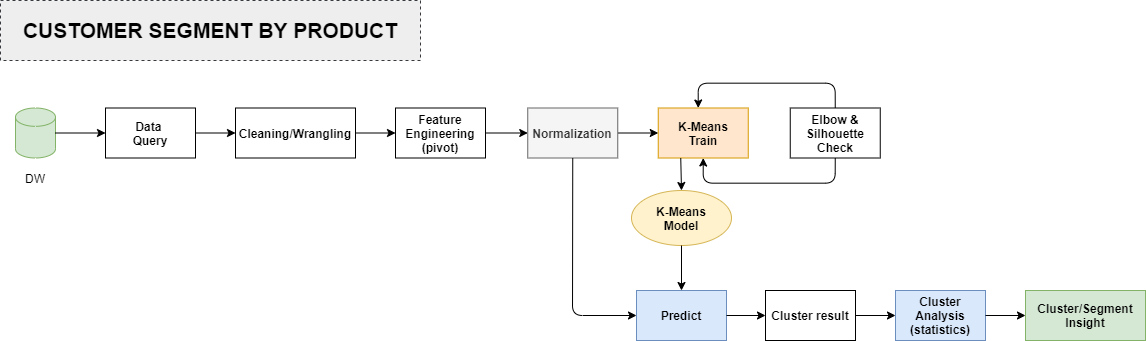

The diagram above was exported from draw.io. Its source (the exported page's mxGraphModel, read from the mxfile embedded in the PNG):
<mxGraphModel dx="4533" dy="3133" grid="1" gridSize="10" guides="1" tooltips="1" connect="1" arrows="1" fold="1" page="1" pageScale="1" pageWidth="850" pageHeight="1100" math="0" shadow="0">
  <root>
    <mxCell id="0" />
    <mxCell id="1" parent="0" />
    <mxCell id="2" value="" style="shape=cylinder3;whiteSpace=wrap;html=1;boundedLbl=1;backgroundOutline=1;size=9.166666666666671;fillColor=#d5e8d4;strokeColor=#82b366;" vertex="1" parent="1">
      <mxGeometry x="-1470" y="-1642.5" width="40" height="50" as="geometry" />
    </mxCell>
    <mxCell id="3" value="DW" style="text;html=1;strokeColor=none;fillColor=none;align=center;verticalAlign=middle;whiteSpace=wrap;rounded=0;" vertex="1" parent="1">
      <mxGeometry x="-1470" y="-1582.5" width="40" height="20" as="geometry" />
    </mxCell>
    <mxCell id="4" value="" style="edgeStyle=orthogonalEdgeStyle;rounded=0;orthogonalLoop=1;jettySize=auto;html=1;" edge="1" source="5" target="9" parent="1">
      <mxGeometry relative="1" as="geometry" />
    </mxCell>
    <mxCell id="5" value="Data &lt;br&gt;Query" style="rounded=0;whiteSpace=wrap;html=1;fontStyle=1;" vertex="1" parent="1">
      <mxGeometry x="-1380" y="-1642.5" width="90" height="50" as="geometry" />
    </mxCell>
    <mxCell id="6" value="" style="endArrow=classic;html=1;exitX=1;exitY=0.5;exitDx=0;exitDy=0;exitPerimeter=0;" edge="1" source="2" parent="1">
      <mxGeometry width="50" height="50" relative="1" as="geometry">
        <mxPoint x="-1020" y="-1562.5" as="sourcePoint" />
        <mxPoint x="-1380" y="-1617.5" as="targetPoint" />
      </mxGeometry>
    </mxCell>
    <mxCell id="7" value="&lt;b style=&quot;font-size: 21px;&quot;&gt;CUSTOMER SEGMENT BY PRODUCT&lt;/b&gt;" style="text;html=1;strokeColor=#36393d;fillColor=#eeeeee;align=center;verticalAlign=middle;whiteSpace=wrap;rounded=0;dashed=1;fontSize=21;" vertex="1" parent="1">
      <mxGeometry x="-1485" y="-1750" width="420" height="60" as="geometry" />
    </mxCell>
    <mxCell id="8" value="" style="edgeStyle=orthogonalEdgeStyle;rounded=0;orthogonalLoop=1;jettySize=auto;html=1;" edge="1" source="9" target="14" parent="1">
      <mxGeometry relative="1" as="geometry" />
    </mxCell>
    <mxCell id="9" value="Cleaning/Wrangling" style="rounded=0;whiteSpace=wrap;html=1;fontStyle=1;" vertex="1" parent="1">
      <mxGeometry x="-1250" y="-1642.5" width="120" height="50" as="geometry" />
    </mxCell>
    <mxCell id="10" value="" style="edgeStyle=orthogonalEdgeStyle;rounded=0;orthogonalLoop=1;jettySize=auto;html=1;" edge="1" source="11" target="12" parent="1">
      <mxGeometry relative="1" as="geometry" />
    </mxCell>
    <mxCell id="11" value="Normalization" style="rounded=0;whiteSpace=wrap;html=1;fontStyle=1;fillColor=#f5f5f5;strokeColor=#666666;fontColor=#333333;" vertex="1" parent="1">
      <mxGeometry x="-957.75" y="-1642.5" width="90" height="50" as="geometry" />
    </mxCell>
    <mxCell id="12" value="K-Means&lt;br&gt;Train" style="rounded=0;whiteSpace=wrap;html=1;fontStyle=1;fillColor=#ffe6cc;strokeColor=#d79b00;" vertex="1" parent="1">
      <mxGeometry x="-827.25" y="-1642.5" width="90" height="50" as="geometry" />
    </mxCell>
    <mxCell id="13" value="" style="edgeStyle=orthogonalEdgeStyle;rounded=0;orthogonalLoop=1;jettySize=auto;html=1;" edge="1" source="14" target="11" parent="1">
      <mxGeometry relative="1" as="geometry" />
    </mxCell>
    <mxCell id="14" value="Feature Engineering (pivot)" style="rounded=0;whiteSpace=wrap;html=1;fontStyle=1;" vertex="1" parent="1">
      <mxGeometry x="-1090" y="-1642.5" width="90" height="50" as="geometry" />
    </mxCell>
    <mxCell id="15" value="Elbow &amp;amp; Silhouette Check" style="rounded=0;whiteSpace=wrap;html=1;fontStyle=1;" vertex="1" parent="1">
      <mxGeometry x="-695.25" y="-1642.5" width="90" height="50" as="geometry" />
    </mxCell>
    <mxCell id="16" value="" style="edgeStyle=segmentEdgeStyle;endArrow=classic;html=1;exitX=0.5;exitY=0;exitDx=0;exitDy=0;" edge="1" source="15" parent="1">
      <mxGeometry width="50" height="50" relative="1" as="geometry">
        <mxPoint x="-967.25" y="-1517.5" as="sourcePoint" />
        <mxPoint x="-787.25" y="-1642.5" as="targetPoint" />
        <Array as="points">
          <mxPoint x="-650.25" y="-1667.5" />
          <mxPoint x="-787.25" y="-1667.5" />
        </Array>
      </mxGeometry>
    </mxCell>
    <mxCell id="17" value="" style="edgeStyle=segmentEdgeStyle;endArrow=classic;html=1;exitX=0.5;exitY=1;exitDx=0;exitDy=0;entryX=0.5;entryY=1;entryDx=0;entryDy=0;" edge="1" source="15" target="12" parent="1">
      <mxGeometry width="50" height="50" relative="1" as="geometry">
        <mxPoint x="-640.25" y="-1632.5" as="sourcePoint" />
        <mxPoint x="-777.25" y="-1632.5" as="targetPoint" />
        <Array as="points">
          <mxPoint x="-650.25" y="-1567.5" />
          <mxPoint x="-782.25" y="-1567.5" />
        </Array>
      </mxGeometry>
    </mxCell>
    <mxCell id="18" value="&lt;span style=&quot;font-weight: 700&quot;&gt;K-Means&lt;/span&gt;&lt;br style=&quot;font-weight: 700&quot;&gt;&lt;span style=&quot;font-weight: 700&quot;&gt;Model&lt;/span&gt;" style="ellipse;whiteSpace=wrap;html=1;fillColor=#fff2cc;strokeColor=#d6b656;" vertex="1" parent="1">
      <mxGeometry x="-854" y="-1560" width="100" height="55" as="geometry" />
    </mxCell>
    <mxCell id="19" value="" style="endArrow=classic;html=1;exitX=0.25;exitY=1;exitDx=0;exitDy=0;entryX=0.5;entryY=0;entryDx=0;entryDy=0;" edge="1" source="12" target="18" parent="1">
      <mxGeometry width="50" height="50" relative="1" as="geometry">
        <mxPoint x="-967.25" y="-1527.5" as="sourcePoint" />
        <mxPoint x="-806" y="-1533" as="targetPoint" />
      </mxGeometry>
    </mxCell>
    <mxCell id="20" value="Predict" style="rounded=0;whiteSpace=wrap;html=1;fontStyle=1;fillColor=#dae8fc;strokeColor=#6c8ebf;" vertex="1" parent="1">
      <mxGeometry x="-849" y="-1460" width="90" height="50" as="geometry" />
    </mxCell>
    <mxCell id="21" value="" style="endArrow=classic;html=1;exitX=0.5;exitY=1;exitDx=0;exitDy=0;entryX=0;entryY=0.5;entryDx=0;entryDy=0;" edge="1" source="11" target="20" parent="1">
      <mxGeometry width="50" height="50" relative="1" as="geometry">
        <mxPoint x="-1030" y="-1450" as="sourcePoint" />
        <mxPoint x="-980" y="-1500" as="targetPoint" />
        <Array as="points">
          <mxPoint x="-913" y="-1435" />
        </Array>
      </mxGeometry>
    </mxCell>
    <mxCell id="22" value="" style="endArrow=classic;html=1;entryX=0.5;entryY=0;entryDx=0;entryDy=0;exitX=0.5;exitY=1;exitDx=0;exitDy=0;" edge="1" source="18" target="20" parent="1">
      <mxGeometry width="50" height="50" relative="1" as="geometry">
        <mxPoint x="-820" y="-1450" as="sourcePoint" />
        <mxPoint x="-770" y="-1500" as="targetPoint" />
      </mxGeometry>
    </mxCell>
    <mxCell id="23" value="Cluster result" style="rounded=0;whiteSpace=wrap;html=1;fontStyle=1;" vertex="1" parent="1">
      <mxGeometry x="-720" y="-1460" width="90" height="50" as="geometry" />
    </mxCell>
    <mxCell id="24" value="" style="endArrow=classic;html=1;entryX=0;entryY=0.5;entryDx=0;entryDy=0;exitX=1;exitY=0.5;exitDx=0;exitDy=0;" edge="1" source="20" target="23" parent="1">
      <mxGeometry width="50" height="50" relative="1" as="geometry">
        <mxPoint x="-790" y="-1400" as="sourcePoint" />
        <mxPoint x="-740" y="-1450" as="targetPoint" />
      </mxGeometry>
    </mxCell>
    <mxCell id="25" value="Cluster Analysis&lt;br&gt;(statistics)" style="rounded=0;whiteSpace=wrap;html=1;fontStyle=1;fillColor=#dae8fc;strokeColor=#6c8ebf;" vertex="1" parent="1">
      <mxGeometry x="-590" y="-1460" width="90" height="50" as="geometry" />
    </mxCell>
    <mxCell id="26" value="Cluster/Segment Insight" style="rounded=0;whiteSpace=wrap;html=1;fontStyle=1;fillColor=#d5e8d4;strokeColor=#82b366;" vertex="1" parent="1">
      <mxGeometry x="-460" y="-1460" width="120" height="50" as="geometry" />
    </mxCell>
    <mxCell id="27" value="" style="endArrow=classic;html=1;exitX=1;exitY=0.5;exitDx=0;exitDy=0;entryX=0;entryY=0.5;entryDx=0;entryDy=0;" edge="1" source="23" target="25" parent="1">
      <mxGeometry width="50" height="50" relative="1" as="geometry">
        <mxPoint x="-560" y="-1410" as="sourcePoint" />
        <mxPoint x="-510" y="-1460" as="targetPoint" />
      </mxGeometry>
    </mxCell>
    <mxCell id="28" value="" style="endArrow=classic;html=1;entryX=0;entryY=0.5;entryDx=0;entryDy=0;exitX=1;exitY=0.5;exitDx=0;exitDy=0;" edge="1" source="25" target="26" parent="1">
      <mxGeometry width="50" height="50" relative="1" as="geometry">
        <mxPoint x="-560" y="-1410" as="sourcePoint" />
        <mxPoint x="-510" y="-1460" as="targetPoint" />
      </mxGeometry>
    </mxCell>
  </root>
</mxGraphModel>